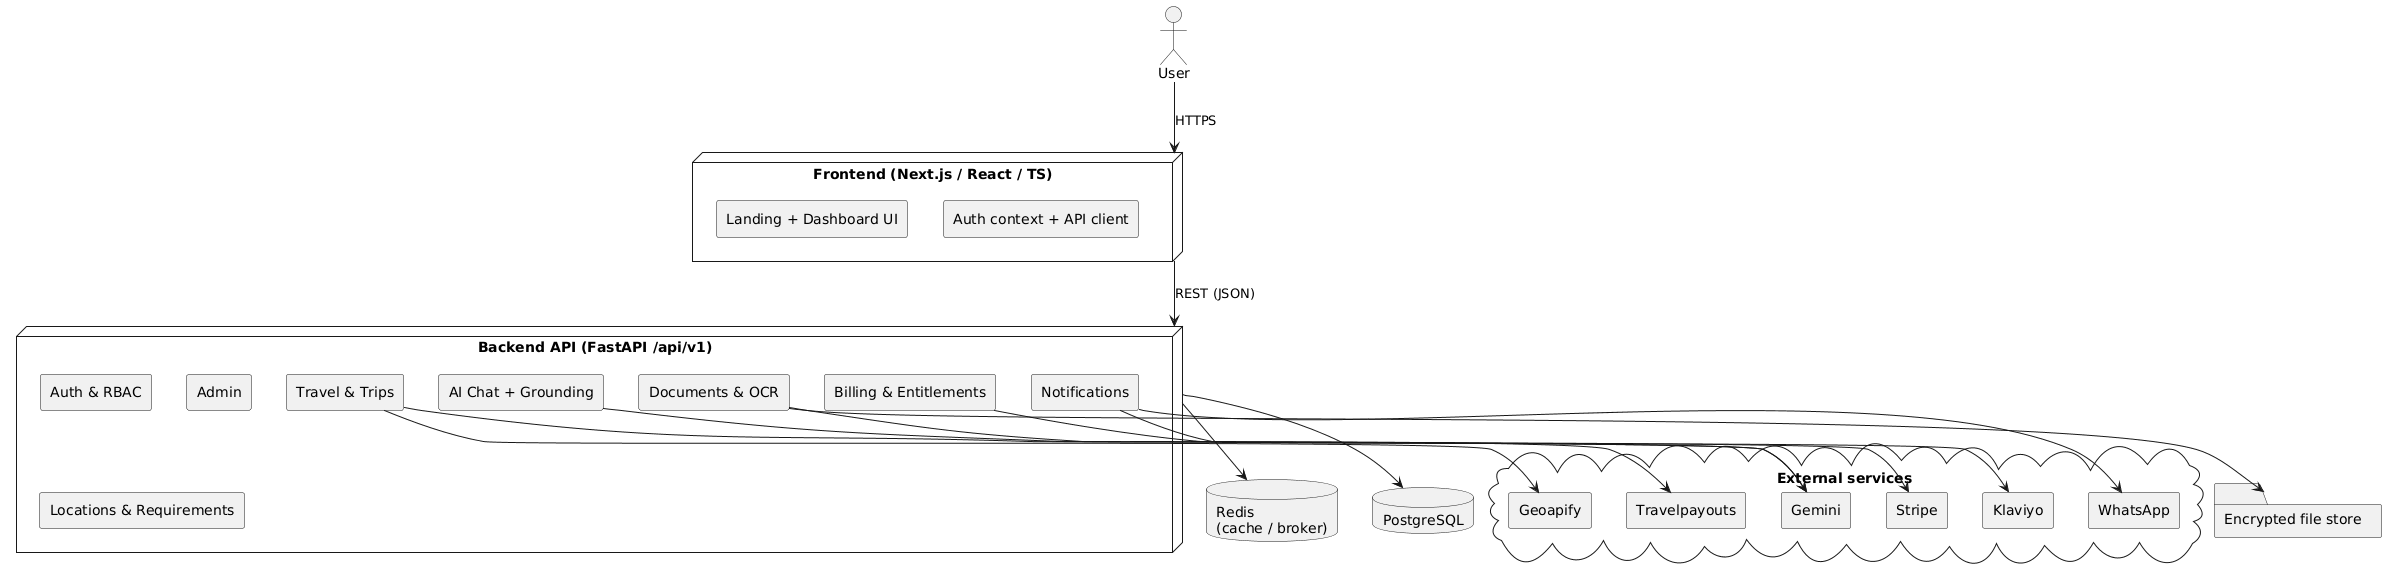

The diagram above was rendered by PlantUML. Its source (embedded in the PNG):
@startuml
skinparam componentStyle rectangle
skinparam shadowing false
actor "User" as U
node "Frontend (Next.js / React / TS)" as FE {
  [Landing + Dashboard UI]
  [Auth context + API client]
}
node "Backend API (FastAPI /api/v1)" as BE {
  [Auth & RBAC]
  [Travel & Trips]
  [Documents & OCR]
  [AI Chat + Grounding]
  [Billing & Entitlements]
  [Admin]
  [Notifications]
  [Locations & Requirements]
}
database "PostgreSQL" as DB
database "Redis\n(cache / broker)" as RD
folder "Encrypted file store" as FS

cloud "External services" as EX {
  [Gemini]
  [Travelpayouts]
  [Geoapify]
  [Stripe]
  [WhatsApp]
  [Klaviyo]
}

U --> FE : HTTPS
FE --> BE : REST (JSON)
BE --> DB
BE --> RD
[Documents & OCR] --> FS
[AI Chat + Grounding] --> [Gemini]
[Documents & OCR] --> [Gemini]
[Travel & Trips] --> [Travelpayouts]
[Travel & Trips] --> [Geoapify]
[Billing & Entitlements] --> [Stripe]
[Notifications] --> [WhatsApp]
[Notifications] --> [Klaviyo]
@enduml